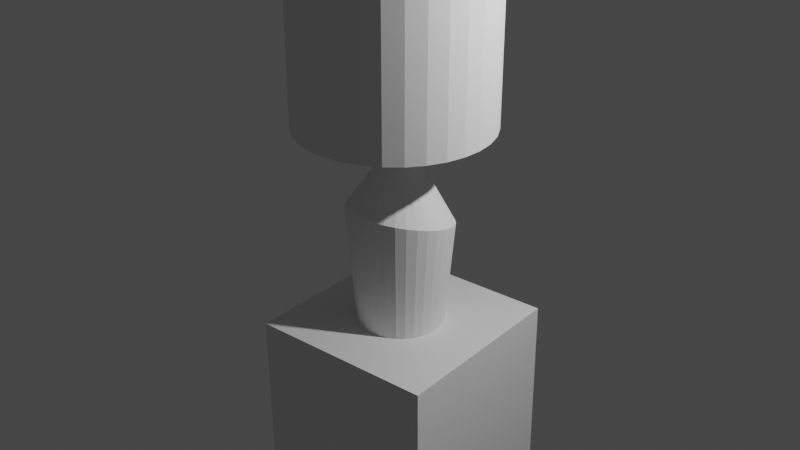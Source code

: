 # Source: lamp.blend  (saved by Blender 3.6.13; exported with 4.5.12 LTS)
import bpy
from mathutils import Matrix  # noqa: F401  (used for matrix-valued properties, if any)

bpy.ops.wm.read_factory_settings(use_empty=True)
scene = bpy.context.scene
scene.name = 'Scene'

# ---- collections
col_collection = bpy.data.collections.new('Collection'); scene.collection.children.link(col_collection)

# ---- materials (node trees are filled in below, after node groups)
mat_material = bpy.data.materials.new('Material')
mat_material.alpha_threshold = 0.0
mat_material.use_transparent_shadow = False
mat_material.roughness = 0.5
mat_material.line_color = (0.0, 0.0, 0.0, 1.0)

# ---- material node trees
mat_material.use_nodes = True; mat_material.node_tree.nodes.clear()
_N = mat_material.node_tree.nodes; _L = mat_material.node_tree.links
n0 = _N.new('ShaderNodeOutputMaterial'); n0.name = 'Material Output'; n0.location = (300, 300)
n1 = _N.new('ShaderNodeBsdfPrincipled'); n1.name = 'Principled BSDF'; n1.location = (10, 300)
n1.distribution = 'GGX'
n1.subsurface_method = 'RANDOM_WALK_SKIN'
n1.inputs[3].default_value = 1.45
n1.inputs[27].default_value = (0.0, 0.0, 0.0, 1.0)
n1.inputs[28].default_value = 1.0
_L.new(n1.outputs[0], n0.inputs[0])
n0.is_active_output = True

# ---- world
world_world = bpy.data.worlds.new('World'); scene.world = world_world
world_world.use_nodes = True; world_world.node_tree.nodes.clear()
_N = world_world.node_tree.nodes; _L = world_world.node_tree.links
n0 = _N.new('ShaderNodeOutputWorld'); n0.name = 'World Output'; n0.location = (300, 300)
n1 = _N.new('ShaderNodeBackground'); n1.name = 'Background'; n1.location = (10, 300)
n1.inputs[0].default_value = (0.05088, 0.05088, 0.05088, 1.0)
_L.new(n1.outputs[0], n0.inputs[0])
n0.is_active_output = True
world_world.color = (0.05088, 0.05088, 0.05088)
world_world.use_sun_shadow = False
world_world.sun_shadow_jitter_overblur = 0.0

# ---- lights
light_light = bpy.data.lights.new('Light', 'POINT')
light_light.transmission_factor = 0.0
light_light.energy = 1000.0
light_light.shadow_soft_size = 0.1
light_light.shadow_maximum_resolution = 0.006
light_light.use_absolute_resolution = True

# ---- meshes
me_cube = bpy.data.meshes.new('Cube')
me_cube.from_pydata([(1.0, 1.0, 1.0), (1.0, 1.0, -1.0), (1.0, -1.0, 1.0), (1.0, -1.0, -1.0), (-1.0, 1.0, 1.0), (-1.0, 1.0, -1.0), (-1.0, -1.0, 1.0), (-1.0, -1.0, -1.0)], [], [(0, 4, 6, 2), (3, 2, 6, 7), (7, 6, 4, 5), (5, 1, 3, 7), (1, 0, 2, 3), (5, 4, 0, 1)])
_uv = me_cube.uv_layers.new(name='UVMap')
_uv.uv.foreach_set('vector', [0.625, 0.5, 0.875, 0.5, 0.875, 0.75, 0.625, 0.75, 0.375, 0.75, 0.625, 0.75, 0.625, 1.0, 0.375, 1.0, 0.375, 0.0, 0.625, 0.0, 0.625, 0.25, 0.375, 0.25, 0.125, 0.5, 0.375, 0.5, 0.375, 0.75, 0.125, 0.75, 0.375, 0.5, 0.625, 0.5, 0.625, 0.75, 0.375, 0.75, 0.375, 0.25, 0.625, 0.25, 0.625, 0.5, 0.375, 0.5])
me_cube.materials.append(mat_material)
me_cube.use_mirror_vertex_groups = False
me_cube.update()
me_cylinder = bpy.data.meshes.new('Cylinder')
me_cylinder.from_pydata([(0.0, 1.0, -1.0), (1.263e-08, 0.179, 1.118), (0.1951, 0.9808, -1.0), (0.03341, 0.1756, 1.118), (0.3827, 0.9239, -1.0), (0.06553, 0.1654, 1.118), (0.5556, 0.8315, -1.0), (0.09513, 0.1489, 1.118), (0.7071, 0.7071, -1.0), (0.1211, 0.1266, 1.118), (0.8315, 0.5556, -1.0), (0.1424, 0.09946, 1.118), (0.9239, 0.3827, -1.0), (0.1582, 0.06851, 1.118), (0.9808, 0.1951, -1.0), (0.1679, 0.03493, 1.118), (1.0, 0.0, -1.0), (0.1712, -7.442e-08, 1.118), (0.9808, -0.1951, -1.0), (0.1679, -0.03493, 1.118), (0.9239, -0.3827, -1.0), (0.1582, -0.06851, 1.118), (0.8315, -0.5556, -1.0), (0.1424, -0.09946, 1.118), (0.7071, -0.7071, -1.0), (0.1211, -0.1266, 1.118), (0.5556, -0.8315, -1.0), (0.09513, -0.1489, 1.118), (0.3827, -0.9239, -1.0), (0.06553, -0.1654, 1.118), (0.1951, -0.9808, -1.0), (0.03341, -0.1756, 1.118), (0.0, -1.0, -1.0), (1.263e-08, -0.179, 1.118), (-0.1951, -0.9808, -1.0), (-0.03341, -0.1756, 1.118), (-0.3827, -0.9239, -1.0), (-0.06553, -0.1654, 1.118), (-0.5556, -0.8315, -1.0), (-0.09513, -0.1489, 1.118), (-0.7071, -0.7071, -1.0), (-0.1211, -0.1266, 1.118), (-0.8315, -0.5556, -1.0), (-0.1424, -0.09946, 1.118), (-0.9239, -0.3827, -1.0), (-0.1582, -0.06851, 1.118), (-0.9808, -0.1951, -1.0), (-0.1679, -0.03493, 1.118), (-1.0, 0.0, -1.0), (-0.1712, -7.442e-08, 1.118), (-0.9808, 0.1951, -1.0), (-0.1679, 0.03493, 1.118), (-0.9239, 0.3827, -1.0), (-0.1582, 0.06851, 1.118), (-0.8315, 0.5556, -1.0), (-0.1424, 0.09946, 1.118), (-0.7071, 0.7071, -1.0), (-0.1211, 0.1266, 1.118), (-0.5556, 0.8315, -1.0), (-0.09513, 0.1489, 1.118), (-0.3827, 0.9239, -1.0), (-0.06553, 0.1654, 1.118), (-0.1951, 0.9808, -1.0), (-0.03341, 0.1756, 1.118), (-0.001543, 1.371, 0.2877), (0.2776, 1.344, 0.2896), (0.5459, 1.265, 0.2953), (0.7933, 1.137, 0.3046), (1.01, 0.9651, 0.317), (1.188, 0.7553, 0.3321), (1.32, 0.5158, 0.3494), (1.402, 0.2561, 0.3681), (1.429, -0.01412, 0.3876), (1.402, -0.2843, 0.4071), (1.32, -0.5441, 0.4259), (1.188, -0.7835, 0.4431), (1.01, -0.9934, 0.4583), (0.7933, -1.166, 0.4707), (0.5459, -1.294, 0.4799), (0.2776, -1.372, 0.4856), (-0.001543, -1.399, 0.4876), (-0.2806, -1.372, 0.4856), (-0.549, -1.294, 0.4799), (-0.7963, -1.166, 0.4707), (-1.013, -0.9934, 0.4583), (-1.191, -0.7835, 0.4431), (-1.323, -0.5441, 0.4259), (-1.405, -0.2843, 0.4071), (-1.432, -0.01412, 0.3876), (-1.405, 0.2561, 0.3681), (-1.323, 0.5158, 0.3494), (-1.191, 0.7553, 0.3321), (-1.013, 0.9651, 0.317), (-0.7963, 1.137, 0.3046), (-0.549, 1.265, 0.2953), (-0.2806, 1.344, 0.2896), (1.214e-08, 0.177, 0.9432), (0.03616, 0.1736, 0.9432), (0.07092, 0.1636, 0.9432), (0.103, 0.1472, 0.9432), (0.131, 0.1252, 0.9432), (0.1541, 0.09835, 0.9432), (0.1712, 0.06775, 0.9432), (0.1818, 0.03454, 0.9432), (0.1853, -7.284e-08, 0.9432), (0.1818, -0.03454, 0.9432), (0.1712, -0.06775, 0.9432), (0.1541, -0.09835, 0.9432), (0.131, -0.1252, 0.9432), (0.103, -0.1472, 0.9432), (0.07092, -0.1636, 0.9432), (0.03616, -0.1736, 0.9432), (1.214e-08, -0.177, 0.9432), (-0.03616, -0.1736, 0.9432), (-0.07092, -0.1636, 0.9432), (-0.103, -0.1472, 0.9432), (-0.131, -0.1252, 0.9432), (-0.1541, -0.09835, 0.9432), (-0.1712, -0.06775, 0.9432), (-0.1818, -0.03454, 0.9432), (-0.1853, -7.284e-08, 0.9432), (-0.1818, 0.03454, 0.9432), (-0.1712, 0.06775, 0.9432), (-0.1541, 0.09835, 0.9432), (-0.131, 0.1252, 0.9432), (-0.103, 0.1472, 0.9432), (-0.07092, 0.1636, 0.9432), (-0.03616, 0.1736, 0.9432), (-0.1523, 2.517, 1.049), (-0.1523, 2.517, 2.477), (0.348, 2.468, 1.049), (0.348, 2.468, 2.477), (0.8291, 2.322, 1.049), (0.8291, 2.322, 2.477), (1.273, 2.085, 1.049), (1.273, 2.085, 2.477), (1.661, 1.766, 1.049), (1.661, 1.766, 2.477), (1.98, 1.378, 1.049), (1.98, 1.378, 2.477), (2.217, 0.9341, 1.049), (2.217, 0.9341, 2.477), (2.363, 0.453, 1.049), (2.363, 0.453, 2.477), (2.412, -0.04735, 1.049), (2.412, -0.04735, 2.477), (2.363, -0.5477, 1.049), (2.363, -0.5477, 2.477), (2.217, -1.029, 1.049), (2.217, -1.029, 2.477), (1.98, -1.472, 1.049), (1.98, -1.472, 2.477), (1.661, -1.861, 1.049), (1.661, -1.861, 2.477), (1.273, -2.18, 1.049), (1.273, -2.18, 2.477), (0.8291, -2.417, 1.049), (0.8291, -2.417, 2.477), (0.348, -2.563, 1.049), (0.348, -2.563, 2.477), (-0.1523, -2.612, 1.049), (-0.1523, -2.612, 2.477), (-0.6527, -2.563, 1.049), (-0.6527, -2.563, 2.477), (-1.134, -2.417, 1.049), (-1.134, -2.417, 2.477), (-1.577, -2.18, 1.049), (-1.577, -2.18, 2.477), (-1.966, -1.861, 1.049), (-1.966, -1.861, 2.477), (-2.285, -1.472, 1.049), (-2.285, -1.472, 2.477), (-2.522, -1.029, 1.049), (-2.522, -1.029, 2.477), (-2.668, -0.5477, 1.049), (-2.668, -0.5477, 2.477), (-2.717, -0.04735, 1.049), (-2.717, -0.04735, 2.477), (-2.668, 0.453, 1.049), (-2.668, 0.453, 2.477), (-2.522, 0.9341, 1.049), (-2.522, 0.9341, 2.477), (-2.285, 1.378, 1.049), (-2.285, 1.378, 2.477), (-1.966, 1.766, 1.049), (-1.966, 1.766, 2.477), (-1.577, 2.085, 1.049), (-1.577, 2.085, 2.477), (-1.134, 2.322, 1.049), (-1.134, 2.322, 2.477), (-0.6527, 2.468, 1.049), (-0.6527, 2.468, 2.477)], [], [(96, 1, 3, 97), (97, 3, 5, 98), (98, 5, 7, 99), (99, 7, 9, 100), (100, 9, 11, 101), (101, 11, 13, 102), (102, 13, 15, 103), (103, 15, 17, 104), (104, 17, 19, 105), (105, 19, 21, 106), (106, 21, 23, 107), (107, 23, 25, 108), (108, 25, 27, 109), (109, 27, 29, 110), (110, 29, 31, 111), (111, 31, 33, 112), (112, 33, 35, 113), (113, 35, 37, 114), (114, 37, 39, 115), (115, 39, 41, 116), (116, 41, 43, 117), (117, 43, 45, 118), (118, 45, 47, 119), (119, 47, 49, 120), (120, 49, 51, 121), (121, 51, 53, 122), (122, 53, 55, 123), (123, 55, 57, 124), (124, 57, 59, 125), (125, 59, 61, 126), (3, 1, 63, 61, 59, 57, 55, 53, 51, 49, 47, 45, 43, 41, 39, 37, 35, 33, 31, 29, 27, 25, 23, 21, 19, 17, 15, 13, 11, 9, 7, 5), (126, 61, 63, 127), (127, 63, 1, 96), (0, 2, 4, 6, 8, 10, 12, 14, 16, 18, 20, 22, 24, 26, 28, 30, 32, 34, 36, 38, 40, 42, 44, 46, 48, 50, 52, 54, 56, 58, 60, 62), (62, 95, 64, 0), (60, 94, 95, 62), (58, 93, 94, 60), (56, 92, 93, 58), (54, 91, 92, 56), (52, 90, 91, 54), (50, 89, 90, 52), (48, 88, 89, 50), (46, 87, 88, 48), (44, 86, 87, 46), (42, 85, 86, 44), (40, 84, 85, 42), (38, 83, 84, 40), (36, 82, 83, 38), (34, 81, 82, 36), (32, 80, 81, 34), (30, 79, 80, 32), (28, 78, 79, 30), (26, 77, 78, 28), (24, 76, 77, 26), (22, 75, 76, 24), (20, 74, 75, 22), (18, 73, 74, 20), (16, 72, 73, 18), (14, 71, 72, 16), (12, 70, 71, 14), (10, 69, 70, 12), (8, 68, 69, 10), (6, 67, 68, 8), (4, 66, 67, 6), (2, 65, 66, 4), (0, 64, 65, 2), (95, 127, 96, 64), (94, 126, 127, 95), (93, 125, 126, 94), (92, 124, 125, 93), (91, 123, 124, 92), (90, 122, 123, 91), (89, 121, 122, 90), (88, 120, 121, 89), (87, 119, 120, 88), (86, 118, 119, 87), (85, 117, 118, 86), (84, 116, 117, 85), (83, 115, 116, 84), (82, 114, 115, 83), (81, 113, 114, 82), (80, 112, 113, 81), (79, 111, 112, 80), (78, 110, 111, 79), (77, 109, 110, 78), (76, 108, 109, 77), (75, 107, 108, 76), (74, 106, 107, 75), (73, 105, 106, 74), (72, 104, 105, 73), (71, 103, 104, 72), (70, 102, 103, 71), (69, 101, 102, 70), (68, 100, 101, 69), (67, 99, 100, 68), (66, 98, 99, 67), (65, 97, 98, 66), (64, 96, 97, 65), (128, 129, 131, 130), (130, 131, 133, 132), (132, 133, 135, 134), (134, 135, 137, 136), (136, 137, 139, 138), (138, 139, 141, 140), (140, 141, 143, 142), (142, 143, 145, 144), (144, 145, 147, 146), (146, 147, 149, 148), (148, 149, 151, 150), (150, 151, 153, 152), (152, 153, 155, 154), (154, 155, 157, 156), (156, 157, 159, 158), (158, 159, 161, 160), (160, 161, 163, 162), (162, 163, 165, 164), (164, 165, 167, 166), (166, 167, 169, 168), (168, 169, 171, 170), (170, 171, 173, 172), (172, 173, 175, 174), (174, 175, 177, 176), (176, 177, 179, 178), (178, 179, 181, 180), (180, 181, 183, 182), (182, 183, 185, 184), (184, 185, 187, 186), (186, 187, 189, 188), (131, 129, 191, 189, 187, 185, 183, 181, 179, 177, 175, 173, 171, 169, 167, 165, 163, 161, 159, 157, 155, 153, 151, 149, 147, 145, 143, 141, 139, 137, 135, 133), (188, 189, 191, 190), (190, 191, 129, 128), (128, 130, 132, 134, 136, 138, 140, 142, 144, 146, 148, 150, 152, 154, 156, 158, 160, 162, 164, 166, 168, 170, 172, 174, 176, 178, 180, 182, 184, 186, 188, 190)])
_uv = me_cylinder.uv_layers.new(name='UVMap')
_uv.uv.foreach_set('vector', [1.0, 0.9101, 1.0, 1.0, 0.9688, 1.0, 0.9688, 0.9101, 0.9688, 0.9101, 0.9688, 1.0, 0.9375, 1.0, 0.9375, 0.9101, 0.9375, 0.9101, 0.9375, 1.0, 0.9062, 1.0, 0.9062, 0.9101, 0.9062, 0.9101, 0.9062, 1.0, 0.875, 1.0, 0.875, 0.9101, 0.875, 0.9101, 0.875, 1.0, 0.8438, 1.0, 0.8438, 0.9101, 0.8438, 0.9101, 0.8438, 1.0, 0.8125, 1.0, 0.8125, 0.9101, 0.8125, 0.9101, 0.8125, 1.0, 0.7812, 1.0, 0.7812, 0.9101, 0.7812, 0.9101, 0.7812, 1.0, 0.75, 1.0, 0.75, 0.9101, 0.75, 0.9101, 0.75, 1.0, 0.7188, 1.0, 0.7188, 0.9101, 0.7188, 0.9101, 0.7188, 1.0, 0.6875, 1.0, 0.6875, 0.9101, 0.6875, 0.9101, 0.6875, 1.0, 0.6562, 1.0, 0.6562, 0.9101, 0.6562, 0.9101, 0.6562, 1.0, 0.625, 1.0, 0.625, 0.9101, 0.625, 0.9101, 0.625, 1.0, 0.5938, 1.0, 0.5938, 0.9101, 0.5938, 0.9101, 0.5938, 1.0, 0.5625, 1.0, 0.5625, 0.9101, 0.5625, 0.9101, 0.5625, 1.0, 0.5312, 1.0, 0.5312, 0.9101, 0.5312, 0.9101, 0.5312, 1.0, 0.5, 1.0, 0.5, 0.9101, 0.5, 0.9101, 0.5, 1.0, 0.4688, 1.0, 0.4688, 0.9101, 0.4688, 0.9101, 0.4688, 1.0, 0.4375, 1.0, 0.4375, 0.9101, 0.4375, 0.9101, 0.4375, 1.0, 0.4062, 1.0, 0.4062, 0.9101, 0.4062, 0.9101, 0.4062, 1.0, 0.375, 1.0, 0.375, 0.9101, 0.375, 0.9101, 0.375, 1.0, 0.3438, 1.0, 0.3438, 0.9101, 0.3438, 0.9101, 0.3438, 1.0, 0.3125, 1.0, 0.3125, 0.9101, 0.3125, 0.9101, 0.3125, 1.0, 0.2812, 1.0, 0.2812, 0.9101, 0.2812, 0.9101, 0.2812, 1.0, 0.25, 1.0, 0.25, 0.9101, 0.25, 0.9101, 0.25, 1.0, 0.2188, 1.0, 0.2188, 0.9101, 0.2188, 0.9101, 0.2188, 1.0, 0.1875, 1.0, 0.1875, 0.9101, 0.1875, 0.9101, 0.1875, 1.0, 0.1562, 1.0, 0.1562, 0.9101, 0.1562, 0.9101, 0.1562, 1.0, 0.125, 1.0, 0.125, 0.9101, 0.125, 0.9101, 0.125, 1.0, 0.09375, 1.0, 0.09375, 0.9101, 0.09375, 0.9101, 0.09375, 1.0, 0.0625, 1.0, 0.0625, 0.9101, 0.2968, 0.4854, 0.25, 0.49, 0.2032, 0.4854, 0.1582, 0.4717, 0.1167, 0.4496, 0.08029, 0.4197, 0.05045, 0.3833, 0.02827, 0.3418, 0.01461, 0.2968, 0.01, 0.25, 0.01461, 0.2032, 0.02827, 0.1582, 0.05045, 0.1167, 0.08029, 0.08029, 0.1167, 0.05045, 0.1582, 0.02827, 0.2032, 0.01461, 0.25, 0.01, 0.2968, 0.01461, 0.3418, 0.02827, 0.3833, 0.05045, 0.4197, 0.08029, 0.4496, 0.1167, 0.4717, 0.1582, 0.4854, 0.2032, 0.49, 0.25, 0.4854, 0.2968, 0.4717, 0.3418, 0.4496, 0.3833, 0.4197, 0.4197, 0.3833, 0.4496, 0.3418, 0.4717, 0.0625, 0.9101, 0.0625, 1.0, 0.03125, 1.0, 0.03125, 0.9101, 0.03125, 0.9101, 0.03125, 1.0, 0.0, 1.0, 0.0, 0.9101, 0.75, 0.49, 0.7968, 0.4854, 0.8418, 0.4717, 0.8833, 0.4496, 0.9197, 0.4197, 0.9496, 0.3833, 0.9717, 0.3418, 0.9854, 0.2968, 0.99, 0.25, 0.9854, 0.2032, 0.9717, 0.1582, 0.9496, 0.1167, 0.9197, 0.08029, 0.8833, 0.05045, 0.8418, 0.02827, 0.7968, 0.01461, 0.75, 0.01, 0.7032, 0.01461, 0.6582, 0.02827, 0.6167, 0.05045, 0.5803, 0.08029, 0.5504, 0.1167, 0.5283, 0.1582, 0.5146, 0.2032, 0.51, 0.25, 0.5146, 0.2968, 0.5283, 0.3418, 0.5504, 0.3833, 0.5803, 0.4197, 0.6167, 0.4496, 0.6582, 0.4717, 0.7032, 0.4854, 0.03125, 0.5, 0.03125, 0.7386, 0.0, 0.7386, 0.0, 0.5, 0.0625, 0.5, 0.0625, 0.7386, 0.03125, 0.7386, 0.03125, 0.5, 0.09375, 0.5, 0.09375, 0.7386, 0.0625, 0.7386, 0.0625, 0.5, 0.125, 0.5, 0.125, 0.7386, 0.09375, 0.7386, 0.09375, 0.5, 0.1562, 0.5, 0.1562, 0.7386, 0.125, 0.7386, 0.125, 0.5, 0.1875, 0.5, 0.1875, 0.7386, 0.1562, 0.7386, 0.1562, 0.5, 0.2188, 0.5, 0.2188, 0.7386, 0.1875, 0.7386, 0.1875, 0.5, 0.25, 0.5, 0.25, 0.7386, 0.2188, 0.7386, 0.2188, 0.5, 0.2812, 0.5, 0.2812, 0.7386, 0.25, 0.7386, 0.25, 0.5, 0.3125, 0.5, 0.3125, 0.7386, 0.2812, 0.7386, 0.2812, 0.5, 0.3438, 0.5, 0.3438, 0.7386, 0.3125, 0.7386, 0.3125, 0.5, 0.375, 0.5, 0.375, 0.7386, 0.3438, 0.7386, 0.3438, 0.5, 0.4062, 0.5, 0.4062, 0.7386, 0.375, 0.7386, 0.375, 0.5, 0.4375, 0.5, 0.4375, 0.7386, 0.4062, 0.7386, 0.4062, 0.5, 0.4688, 0.5, 0.4688, 0.7386, 0.4375, 0.7386, 0.4375, 0.5, 0.5, 0.5, 0.5, 0.7386, 0.4688, 0.7386, 0.4688, 0.5, 0.5312, 0.5, 0.5312, 0.7386, 0.5, 0.7386, 0.5, 0.5, 0.5625, 0.5, 0.5625, 0.7386, 0.5312, 0.7386, 0.5312, 0.5, 0.5938, 0.5, 0.5938, 0.7386, 0.5625, 0.7386, 0.5625, 0.5, 0.625, 0.5, 0.625, 0.7386, 0.5938, 0.7386, 0.5938, 0.5, 0.6562, 0.5, 0.6562, 0.7386, 0.625, 0.7386, 0.625, 0.5, 0.6875, 0.5, 0.6875, 0.7386, 0.6562, 0.7386, 0.6562, 0.5, 0.7188, 0.5, 0.7188, 0.7386, 0.6875, 0.7386, 0.6875, 0.5, 0.75, 0.5, 0.75, 0.7386, 0.7188, 0.7386, 0.7188, 0.5, 0.7812, 0.5, 0.7812, 0.7386, 0.75, 0.7386, 0.75, 0.5, 0.8125, 0.5, 0.8125, 0.7386, 0.7812, 0.7386, 0.7812, 0.5, 0.8438, 0.5, 0.8438, 0.7386, 0.8125, 0.7386, 0.8125, 0.5, 0.875, 0.5, 0.875, 0.7386, 0.8438, 0.7386, 0.8438, 0.5, 0.9062, 0.5, 0.9062, 0.7386, 0.875, 0.7386, 0.875, 0.5, 0.9375, 0.5, 0.9375, 0.7386, 0.9062, 0.7386, 0.9062, 0.5, 0.9688, 0.5, 0.9688, 0.7386, 0.9375, 0.7386, 0.9375, 0.5, 1.0, 0.5, 1.0, 0.7386, 0.9688, 0.7386, 0.9688, 0.5, 0.03125, 0.7386, 0.03125, 0.9101, 0.0, 0.9101, 0.0, 0.7386, 0.0625, 0.7386, 0.0625, 0.9101, 0.03125, 0.9101, 0.03125, 0.7386, 0.09375, 0.7386, 0.09375, 0.9101, 0.0625, 0.9101, 0.0625, 0.7386, 0.125, 0.7386, 0.125, 0.9101, 0.09375, 0.9101, 0.09375, 0.7386, 0.1562, 0.7386, 0.1562, 0.9101, 0.125, 0.9101, 0.125, 0.7386, 0.1875, 0.7386, 0.1875, 0.9101, 0.1562, 0.9101, 0.1562, 0.7386, 0.2188, 0.7386, 0.2188, 0.9101, 0.1875, 0.9101, 0.1875, 0.7386, 0.25, 0.7386, 0.25, 0.9101, 0.2188, 0.9101, 0.2188, 0.7386, 0.2812, 0.7386, 0.2812, 0.9101, 0.25, 0.9101, 0.25, 0.7386, 0.3125, 0.7386, 0.3125, 0.9101, 0.2812, 0.9101, 0.2812, 0.7386, 0.3438, 0.7386, 0.3438, 0.9101, 0.3125, 0.9101, 0.3125, 0.7386, 0.375, 0.7386, 0.375, 0.9101, 0.3438, 0.9101, 0.3438, 0.7386, 0.4062, 0.7386, 0.4062, 0.9101, 0.375, 0.9101, 0.375, 0.7386, 0.4375, 0.7386, 0.4375, 0.9101, 0.4062, 0.9101, 0.4062, 0.7386, 0.4688, 0.7386, 0.4688, 0.9101, 0.4375, 0.9101, 0.4375, 0.7386, 0.5, 0.7386, 0.5, 0.9101, 0.4688, 0.9101, 0.4688, 0.7386, 0.5312, 0.7386, 0.5312, 0.9101, 0.5, 0.9101, 0.5, 0.7386, 0.5625, 0.7386, 0.5625, 0.9101, 0.5312, 0.9101, 0.5312, 0.7386, 0.5938, 0.7386, 0.5938, 0.9101, 0.5625, 0.9101, 0.5625, 0.7386, 0.625, 0.7386, 0.625, 0.9101, 0.5938, 0.9101, 0.5938, 0.7386, 0.6562, 0.7386, 0.6562, 0.9101, 0.625, 0.9101, 0.625, 0.7386, 0.6875, 0.7386, 0.6875, 0.9101, 0.6562, 0.9101, 0.6562, 0.7386, 0.7188, 0.7386, 0.7188, 0.9101, 0.6875, 0.9101, 0.6875, 0.7386, 0.75, 0.7386, 0.75, 0.9101, 0.7188, 0.9101, 0.7188, 0.7386, 0.7812, 0.7386, 0.7812, 0.9101, 0.75, 0.9101, 0.75, 0.7386, 0.8125, 0.7386, 0.8125, 0.9101, 0.7812, 0.9101, 0.7812, 0.7386, 0.8438, 0.7386, 0.8438, 0.9101, 0.8125, 0.9101, 0.8125, 0.7386, 0.875, 0.7386, 0.875, 0.9101, 0.8438, 0.9101, 0.8438, 0.7386, 0.9062, 0.7386, 0.9062, 0.9101, 0.875, 0.9101, 0.875, 0.7386, 0.9375, 0.7386, 0.9375, 0.9101, 0.9062, 0.9101, 0.9062, 0.7386, 0.9688, 0.7386, 0.9688, 0.9101, 0.9375, 0.9101, 0.9375, 0.7386, 1.0, 0.7386, 1.0, 0.9101, 0.9688, 0.9101, 0.9688, 0.7386, 1.0, 0.5, 1.0, 1.0, 0.9688, 1.0, 0.9688, 0.5, 0.9688, 0.5, 0.9688, 1.0, 0.9375, 1.0, 0.9375, 0.5, 0.9375, 0.5, 0.9375, 1.0, 0.9062, 1.0, 0.9062, 0.5, 0.9062, 0.5, 0.9062, 1.0, 0.875, 1.0, 0.875, 0.5, 0.875, 0.5, 0.875, 1.0, 0.8438, 1.0, 0.8438, 0.5, 0.8438, 0.5, 0.8438, 1.0, 0.8125, 1.0, 0.8125, 0.5, 0.8125, 0.5, 0.8125, 1.0, 0.7812, 1.0, 0.7812, 0.5, 0.7812, 0.5, 0.7812, 1.0, 0.75, 1.0, 0.75, 0.5, 0.75, 0.5, 0.75, 1.0, 0.7188, 1.0, 0.7188, 0.5, 0.7188, 0.5, 0.7188, 1.0, 0.6875, 1.0, 0.6875, 0.5, 0.6875, 0.5, 0.6875, 1.0, 0.6562, 1.0, 0.6562, 0.5, 0.6562, 0.5, 0.6562, 1.0, 0.625, 1.0, 0.625, 0.5, 0.625, 0.5, 0.625, 1.0, 0.5938, 1.0, 0.5938, 0.5, 0.5938, 0.5, 0.5938, 1.0, 0.5625, 1.0, 0.5625, 0.5, 0.5625, 0.5, 0.5625, 1.0, 0.5312, 1.0, 0.5312, 0.5, 0.5312, 0.5, 0.5312, 1.0, 0.5, 1.0, 0.5, 0.5, 0.5, 0.5, 0.5, 1.0, 0.4688, 1.0, 0.4688, 0.5, 0.4688, 0.5, 0.4688, 1.0, 0.4375, 1.0, 0.4375, 0.5, 0.4375, 0.5, 0.4375, 1.0, 0.4062, 1.0, 0.4062, 0.5, 0.4062, 0.5, 0.4062, 1.0, 0.375, 1.0, 0.375, 0.5, 0.375, 0.5, 0.375, 1.0, 0.3438, 1.0, 0.3438, 0.5, 0.3438, 0.5, 0.3438, 1.0, 0.3125, 1.0, 0.3125, 0.5, 0.3125, 0.5, 0.3125, 1.0, 0.2812, 1.0, 0.2812, 0.5, 0.2812, 0.5, 0.2812, 1.0, 0.25, 1.0, 0.25, 0.5, 0.25, 0.5, 0.25, 1.0, 0.2188, 1.0, 0.2188, 0.5, 0.2188, 0.5, 0.2188, 1.0, 0.1875, 1.0, 0.1875, 0.5, 0.1875, 0.5, 0.1875, 1.0, 0.1562, 1.0, 0.1562, 0.5, 0.1562, 0.5, 0.1562, 1.0, 0.125, 1.0, 0.125, 0.5, 0.125, 0.5, 0.125, 1.0, 0.09375, 1.0, 0.09375, 0.5, 0.09375, 0.5, 0.09375, 1.0, 0.0625, 1.0, 0.0625, 0.5, 0.2968, 0.4854, 0.25, 0.49, 0.2032, 0.4854, 0.1582, 0.4717, 0.1167, 0.4496, 0.08029, 0.4197, 0.05045, 0.3833, 0.02827, 0.3418, 0.01461, 0.2968, 0.01, 0.25, 0.01461, 0.2032, 0.02827, 0.1582, 0.05045, 0.1167, 0.08029, 0.08029, 0.1167, 0.05045, 0.1582, 0.02827, 0.2032, 0.01461, 0.25, 0.01, 0.2968, 0.01461, 0.3418, 0.02827, 0.3833, 0.05045, 0.4197, 0.08029, 0.4496, 0.1167, 0.4717, 0.1582, 0.4854, 0.2032, 0.49, 0.25, 0.4854, 0.2968, 0.4717, 0.3418, 0.4496, 0.3833, 0.4197, 0.4197, 0.3833, 0.4496, 0.3418, 0.4717, 0.0625, 0.5, 0.0625, 1.0, 0.03125, 1.0, 0.03125, 0.5, 0.03125, 0.5, 0.03125, 1.0, 0.0, 1.0, 0.0, 0.5, 0.75, 0.49, 0.7968, 0.4854, 0.8418, 0.4717, 0.8833, 0.4496, 0.9197, 0.4197, 0.9496, 0.3833, 0.9717, 0.3418, 0.9854, 0.2968, 0.99, 0.25, 0.9854, 0.2032, 0.9717, 0.1582, 0.9496, 0.1167, 0.9197, 0.08029, 0.8833, 0.05045, 0.8418, 0.02827, 0.7968, 0.01461, 0.75, 0.01, 0.7032, 0.01461, 0.6582, 0.02827, 0.6167, 0.05045, 0.5803, 0.08029, 0.5504, 0.1167, 0.5283, 0.1582, 0.5146, 0.2032, 0.51, 0.25, 0.5146, 0.2968, 0.5283, 0.3418, 0.5504, 0.3833, 0.5803, 0.4197, 0.6167, 0.4496, 0.6582, 0.4717, 0.7032, 0.4854])
me_cylinder.update()

# ---- objects
ob_cube = bpy.data.objects.new('Cube', me_cube)
ob_light = bpy.data.objects.new('Light', light_light)
ob_cylinder = bpy.data.objects.new('Cylinder', me_cylinder)

# ---- transforms, parenting, visibility, modifiers, constraints
ob_cube.location = (0.008717, -0.1187, -0.5259)
ob_cube.rotation_euler = (-3.419e-05, -0.009682, 0.002184)
ob_cube.lock_rotations_4d = False
ob_cube.empty_display_type = 'ARROWS'
ob_cube.lineart.crease_threshold = 0.0
ob_light.location = (4.076, 1.005, 5.904)
ob_light.rotation_euler = (0.6503, 0.05522, 1.866)
ob_light.lock_rotations_4d = False
ob_light.empty_display_type = 'ARROWS'
ob_light.color = (0.0, 0.0, 0.0, 0.0)
ob_light.lineart.crease_threshold = 0.0
ob_cylinder.location = (-0.02354, -0.1321, 1.119)
ob_cylinder.scale = (0.3899, 0.3899, 1.4)

# ---- collection membership
col_collection.objects.link(ob_cube)
col_collection.objects.link(ob_light)
col_collection.objects.link(ob_cylinder)

# ---- scene / render settings (as saved in the file)
scene.frame_start = 1; scene.frame_end = 250; scene.frame_set(1)
scene.render.engine = 'BLENDER_EEVEE_NEXT'
scene.cycles.sampling_pattern = 'TABULATED_SOBOL'
scene.view_settings.view_transform = 'Filmic'
bpy.context.view_layer.update()

# ---- added for rendering (the .blend has no active camera): camera
cam_auto = bpy.data.cameras.new('AutoCamera')
cam_auto.lens = 50.0
cam_auto.sensor_width = 36.0
cam_auto.clip_end = 1000.0
ob_auto_camera = bpy.data.objects.new('AutoCamera', cam_auto)
scene.collection.objects.link(ob_auto_camera)
ob_auto_camera.location = (6.24784, -7.66839, 6.54934)
ob_auto_camera.rotation_euler = (1.09748, -7.21219e-08, 0.694738)
scene.camera = ob_auto_camera
bpy.context.view_layer.update()
